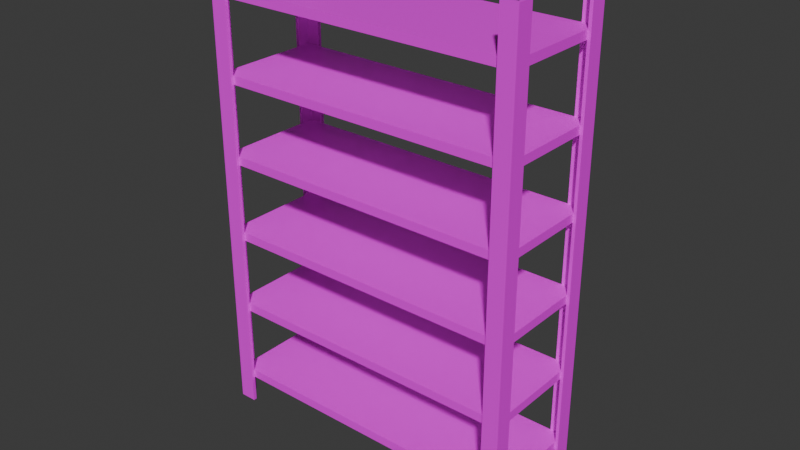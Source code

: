 # Source: CaiKe_3.blend  (saved by Blender 4.2.66; exported with 4.5.12 LTS)
import bpy
from mathutils import Matrix  # noqa: F401  (used for matrix-valued properties, if any)

bpy.ops.wm.read_factory_settings(use_empty=True)
scene = bpy.context.scene
scene.name = 'Scene'

# ---- collections
col_collection = bpy.data.collections.new('Collection'); scene.collection.children.link(col_collection)
col_collection_2 = bpy.data.collections.new('Collection 2'); scene.collection.children.link(col_collection_2)

# ---- images (referenced by path relative to the original .blend; pixels are not part of the script)
import os
ASSET_DIR = os.environ.get("B2B_ASSET_DIR", "")  # directory of the original .blend (textures are referenced by path, not embedded)
HERE = os.path.dirname(os.path.abspath(__file__))  # packed textures are extracted next to this script under _unpacked/

def load_image(name, relpath, width, height, colorspace="sRGB"):
    """Load a texture the original file referenced (path relative to the .blend, or extracted next to this script)."""
    p = next((c for c in (os.path.join(HERE, relpath), os.path.join(ASSET_DIR, relpath)) if relpath and os.path.exists(c)), "")
    if p:
        img = bpy.data.images.load(p, check_existing=True)
        img.name = name
    else:  # same state as the original file: an image datablock whose file is absent (Cycles renders it pink)
        img = bpy.data.images.new(name, width, height)
        img.source = "FILE"
        img.filepath = "//" + (relpath or name)
    img.colorspace_settings.name = colorspace
    return img
img_143086968_2856368904622192_1959732218791162458_n_png = load_image('143086968_2856368904622192_1959732218791162458_n.png', '143086968_2856368904622192_1959732218791162458_n.png', 1024, 1024, 'sRGB')

# ---- materials (node trees are filled in below, after node groups)
mat_material = bpy.data.materials.new('Material')
mat_material.alpha_threshold = 0.0
mat_material.use_transparent_shadow = False
mat_material.roughness = 0.5
mat_material.line_color = (0.0, 0.0, 0.0, 1.0)
mat_material_001 = bpy.data.materials.new('Material.001')
mat_material_001.alpha_threshold = 0.0
mat_material_001.use_transparent_shadow = False
mat_material_001.roughness = 0.5
mat_material_001.line_color = (0.0, 0.0, 0.0, 1.0)

# ---- material node trees
mat_material.use_nodes = True; mat_material.node_tree.nodes.clear()
_N = mat_material.node_tree.nodes; _L = mat_material.node_tree.links
n0 = _N.new('ShaderNodeOutputMaterial'); n0.name = 'Material Output'; n0.location = (300, 300)
n1 = _N.new('ShaderNodeBsdfPrincipled'); n1.name = 'Principled BSDF'; n1.location = (10, 300)
n1.inputs[3].default_value = 1.45
_L.new(n1.outputs[0], n0.inputs[0])
n0.is_active_output = True
mat_material_001.use_nodes = True; mat_material_001.node_tree.nodes.clear()
_N = mat_material_001.node_tree.nodes; _L = mat_material_001.node_tree.links
n0 = _N.new('ShaderNodeOutputMaterial'); n0.name = 'Material Output'; n0.location = (300, 300)
n1 = _N.new('ShaderNodeBsdfPrincipled'); n1.name = 'Principled BSDF'; n1.location = (10, 300)
n1.inputs[3].default_value = 1.45
n2 = _N.new('ShaderNodeTexImage'); n2.name = 'Image Texture'; n2.location = (-280, 278)
n2.image = img_143086968_2856368904622192_1959732218791162458_n_png
_L.new(n1.outputs[0], n0.inputs[0])
_L.new(n2.outputs[0], n1.inputs[0])
n0.is_active_output = True

# ---- world
world_world = bpy.data.worlds.new('World'); scene.world = world_world
world_world.use_nodes = True; world_world.node_tree.nodes.clear()
_N = world_world.node_tree.nodes; _L = world_world.node_tree.links
n0 = _N.new('ShaderNodeOutputWorld'); n0.name = 'World Output'; n0.location = (300, 300)
n1 = _N.new('ShaderNodeBackground'); n1.name = 'Background'; n1.location = (10, 300)
n1.inputs[0].default_value = (0.05088, 0.05088, 0.05088, 1.0)
_L.new(n1.outputs[0], n0.inputs[0])
n0.is_active_output = True
world_world.color = (0.05088, 0.05088, 0.05088)
world_world.sun_shadow_jitter_overblur = 0.0

# ---- meshes
me_cube = bpy.data.meshes.new('Cube')
me_cube.from_pydata([(0.82, -0.4108, 0.004475), (0.82, -0.4108, 0.5567), (0.9367, -0.4108, 0.004475), (0.9149, -0.386, 0.004475), (0.9367, -0.4108, 0.5567), (0.9149, -0.386, 0.5567), (0.9367, -0.294, 0.004475), (0.9367, -0.294, 0.5567), (0.82, -0.386, 0.5567), (0.82, -0.386, 0.004475), (0.9149, -0.294, 0.5567), (0.9149, -0.294, 0.004475), (0.0, -0.386, 0.1949), (0.0, -0.386, 0.2552), (0.0, 0.0, 0.1949), (0.0, 0.0, 0.2552), (0.9149, -0.386, 0.1949), (0.9149, -0.386, 0.2552), (0.9149, 0.0, 0.1949), (0.9149, 0.0, 0.2552)], [], [(0, 1, 8, 9), (10, 7, 6, 11), (6, 7, 4, 2), (2, 4, 1, 0), (11, 6, 2, 0, 9, 3), (8, 1, 4, 7, 10, 5), (11, 3, 5, 10), (5, 3, 9, 8), (18, 19, 17, 16), (16, 17, 13, 12), (14, 18, 16, 12), (19, 15, 13, 17)])
_uv = me_cube.uv_layers.new(name='UVMap')
_uv.uv.foreach_set('vector', [0.375, 0.0, 0.625, 0.0, 0.625, 0.05312, 0.375, 0.05312, 0.625, 0.4533, 0.625, 0.5, 0.375, 0.5, 0.375, 0.4533, 0.375, 0.5, 0.625, 0.5, 0.625, 0.75, 0.375, 0.75, 0.375, 0.75, 0.625, 0.75, 0.625, 1.0, 0.375, 1.0, 0.3283, 0.5, 0.375, 0.5, 0.375, 0.75, 0.125, 0.75, 0.125, 0.6969, 0.3283, 0.6969, 0.875, 0.6969, 0.875, 0.75, 0.625, 0.75, 0.625, 0.5, 0.6717, 0.5, 0.6717, 0.6969, 0.375, 0.5531, 0.375, 0.75, 0.625, 0.75, 0.625, 0.5531, 0.625, 0.75, 0.375, 0.75, 0.375, 0.9533, 0.625, 0.9533, 0.375, 0.5, 0.625, 0.5, 0.625, 0.75, 0.375, 0.75, 0.375, 0.75, 0.625, 0.75, 0.625, 1.0, 0.375, 1.0, 0.125, 0.5, 0.375, 0.5, 0.375, 0.75, 0.125, 0.75, 0.625, 0.5, 0.875, 0.5, 0.875, 0.75, 0.625, 0.75])
me_cube.materials.append(mat_material)
me_cube.use_mirror_vertex_groups = False
me_cube.update()
me_cube_002 = bpy.data.meshes.new('Cube.002')
me_cube_002.from_pydata([(1.012, -0.4108, 0.003345), (1.012, -0.4108, 0.5556), (1.129, -0.4108, 0.003345), (1.107, -0.386, 0.003345), (1.129, -0.4108, 0.5556), (1.107, -0.386, 0.5556), (1.129, -0.294, 0.003345), (1.129, -0.294, 0.5556), (1.012, -0.386, 0.5556), (1.012, -0.386, 0.003345), (1.107, -0.294, 0.5556), (1.107, -0.294, 0.003345), (-0.1697, -0.386, 0.1938), (-0.1697, -0.386, 0.2541), (1.107, -0.386, 0.1938), (1.107, -0.386, 0.2541), (1.107, 1.084e-08, 0.1938), (1.107, 1.084e-08, 0.2541), (-0.9897, -0.4108, 0.003345), (-0.9897, -0.4108, 0.5556), (-1.106, -0.4108, 0.003345), (-1.085, -0.386, 0.003345), (-1.106, -0.4108, 0.5556), (-1.085, -0.386, 0.5556), (-1.106, -0.294, 0.003345), (-1.106, -0.294, 0.5556), (-0.9897, -0.386, 0.5556), (-0.9897, -0.386, 0.003345), (-1.085, -0.294, 0.5556), (-1.085, -0.294, 0.003345), (-1.085, -0.386, 0.1938), (-1.085, -0.386, 0.2541), (-1.085, 1.084e-08, 0.1938), (-1.085, 1.084e-08, 0.2541), (1.012, 0.4108, 0.003345), (1.012, 0.4108, 0.5556), (1.129, 0.4108, 0.003345), (1.107, 0.386, 0.003345), (1.129, 0.4108, 0.5556), (1.107, 0.386, 0.5556), (1.129, 0.294, 0.003345), (1.129, 0.294, 0.5556), (1.012, 0.386, 0.5556), (1.012, 0.386, 0.003345), (1.107, 0.294, 0.5556), (1.107, 0.294, 0.003345), (-0.1697, 0.386, 0.1938), (-0.1697, 0.386, 0.2541), (1.107, 0.386, 0.1938), (1.107, 0.386, 0.2541), (-0.9897, 0.4108, 0.003345), (-0.9897, 0.4108, 0.5556), (-1.106, 0.4108, 0.003345), (-1.085, 0.386, 0.003345), (-1.106, 0.4108, 0.5556), (-1.085, 0.386, 0.5556), (-1.106, 0.294, 0.003345), (-1.106, 0.294, 0.5556), (-0.9897, 0.386, 0.5556), (-0.9897, 0.386, 0.003345), (-1.085, 0.294, 0.5556), (-1.085, 0.294, 0.003345), (-1.085, 0.386, 0.1938), (-1.085, 0.386, 0.2541), (1.012, -0.4108, 0.5556), (1.012, -0.4108, 1.108), (1.129, -0.4108, 0.5556), (1.107, -0.386, 0.5556), (1.129, -0.4108, 1.108), (1.107, -0.386, 1.108), (1.129, -0.294, 0.5556), (1.129, -0.294, 1.108), (1.012, -0.386, 1.108), (1.012, -0.386, 0.5556), (1.107, -0.294, 1.108), (1.107, -0.294, 0.5556), (-0.1697, -0.386, 0.746), (-0.1697, -0.386, 0.8064), (1.107, -0.386, 0.746), (1.107, -0.386, 0.8064), (1.107, 1.084e-08, 0.746), (1.107, 1.084e-08, 0.8064), (-0.9897, -0.4108, 0.5556), (-0.9897, -0.4108, 1.108), (-1.106, -0.4108, 0.5556), (-1.085, -0.386, 0.5556), (-1.106, -0.4108, 1.108), (-1.085, -0.386, 1.108), (-1.106, -0.294, 0.5556), (-1.106, -0.294, 1.108), (-0.9897, -0.386, 1.108), (-0.9897, -0.386, 0.5556), (-1.085, -0.294, 1.108), (-1.085, -0.294, 0.5556), (-1.085, -0.386, 0.746), (-1.085, -0.386, 0.8064), (-1.085, 1.084e-08, 0.746), (-1.085, 1.084e-08, 0.8064), (1.012, 0.4108, 0.5556), (1.012, 0.4108, 1.108), (1.129, 0.4108, 0.5556), (1.107, 0.386, 0.5556), (1.129, 0.4108, 1.108), (1.107, 0.386, 1.108), (1.129, 0.294, 0.5556), (1.129, 0.294, 1.108), (1.012, 0.386, 1.108), (1.012, 0.386, 0.5556), (1.107, 0.294, 1.108), (1.107, 0.294, 0.5556), (-0.1697, 0.386, 0.746), (-0.1697, 0.386, 0.8064), (1.107, 0.386, 0.746), (1.107, 0.386, 0.8064), (-0.9897, 0.4108, 0.5556), (-0.9897, 0.4108, 1.108), (-1.106, 0.4108, 0.5556), (-1.085, 0.386, 0.5556), (-1.106, 0.4108, 1.108), (-1.085, 0.386, 1.108), (-1.106, 0.294, 0.5556), (-1.106, 0.294, 1.108), (-0.9897, 0.386, 1.108), (-0.9897, 0.386, 0.5556), (-1.085, 0.294, 1.108), (-1.085, 0.294, 0.5556), (-1.085, 0.386, 0.746), (-1.085, 0.386, 0.8064), (1.012, -0.4108, 1.108), (1.012, -0.4108, 1.66), (1.129, -0.4108, 1.108), (1.107, -0.386, 1.108), (1.129, -0.4108, 1.66), (1.107, -0.386, 1.66), (1.129, -0.294, 1.108), (1.129, -0.294, 1.66), (1.012, -0.386, 1.66), (1.012, -0.386, 1.108), (1.107, -0.294, 1.66), (1.107, -0.294, 1.108), (-0.1697, -0.386, 1.298), (-0.1697, -0.386, 1.359), (1.107, -0.386, 1.298), (1.107, -0.386, 1.359), (1.107, 1.084e-08, 1.298), (1.107, 1.084e-08, 1.359), (-0.9897, -0.4108, 1.108), (-0.9897, -0.4108, 1.66), (-1.106, -0.4108, 1.108), (-1.085, -0.386, 1.108), (-1.106, -0.4108, 1.66), (-1.085, -0.386, 1.66), (-1.106, -0.294, 1.108), (-1.106, -0.294, 1.66), (-0.9897, -0.386, 1.66), (-0.9897, -0.386, 1.108), (-1.085, -0.294, 1.66), (-1.085, -0.294, 1.108), (-1.085, -0.386, 1.298), (-1.085, -0.386, 1.359), (-1.085, 1.084e-08, 1.298), (-1.085, 1.084e-08, 1.359), (1.012, 0.4108, 1.108), (1.012, 0.4108, 1.66), (1.129, 0.4108, 1.108), (1.107, 0.386, 1.108), (1.129, 0.4108, 1.66), (1.107, 0.386, 1.66), (1.129, 0.294, 1.108), (1.129, 0.294, 1.66), (1.012, 0.386, 1.66), (1.012, 0.386, 1.108), (1.107, 0.294, 1.66), (1.107, 0.294, 1.108), (-0.1697, 0.386, 1.298), (-0.1697, 0.386, 1.359), (1.107, 0.386, 1.298), (1.107, 0.386, 1.359), (-0.9897, 0.4108, 1.108), (-0.9897, 0.4108, 1.66), (-1.106, 0.4108, 1.108), (-1.085, 0.386, 1.108), (-1.106, 0.4108, 1.66), (-1.085, 0.386, 1.66), (-1.106, 0.294, 1.108), (-1.106, 0.294, 1.66), (-0.9897, 0.386, 1.66), (-0.9897, 0.386, 1.108), (-1.085, 0.294, 1.66), (-1.085, 0.294, 1.108), (-1.085, 0.386, 1.298), (-1.085, 0.386, 1.359), (1.012, -0.4108, 1.66), (1.012, -0.4108, 2.212), (1.129, -0.4108, 1.66), (1.107, -0.386, 1.66), (1.129, -0.4108, 2.212), (1.107, -0.386, 2.212), (1.129, -0.294, 1.66), (1.129, -0.294, 2.212), (1.012, -0.386, 2.212), (1.012, -0.386, 1.66), (1.107, -0.294, 2.212), (1.107, -0.294, 1.66), (-0.1697, -0.386, 1.851), (-0.1697, -0.386, 1.911), (1.107, -0.386, 1.851), (1.107, -0.386, 1.911), (1.107, 1.084e-08, 1.851), (1.107, 1.084e-08, 1.911), (-0.9897, -0.4108, 1.66), (-0.9897, -0.4108, 2.212), (-1.106, -0.4108, 1.66), (-1.085, -0.386, 1.66), (-1.106, -0.4108, 2.212), (-1.085, -0.386, 2.212), (-1.106, -0.294, 1.66), (-1.106, -0.294, 2.212), (-0.9897, -0.386, 2.212), (-0.9897, -0.386, 1.66), (-1.085, -0.294, 2.212), (-1.085, -0.294, 1.66), (-1.085, -0.386, 1.851), (-1.085, -0.386, 1.911), (-1.085, 1.084e-08, 1.851), (-1.085, 1.084e-08, 1.911), (1.012, 0.4108, 1.66), (1.012, 0.4108, 2.212), (1.129, 0.4108, 1.66), (1.107, 0.386, 1.66), (1.129, 0.4108, 2.212), (1.107, 0.386, 2.212), (1.129, 0.294, 1.66), (1.129, 0.294, 2.212), (1.012, 0.386, 2.212), (1.012, 0.386, 1.66), (1.107, 0.294, 2.212), (1.107, 0.294, 1.66), (-0.1697, 0.386, 1.851), (-0.1697, 0.386, 1.911), (1.107, 0.386, 1.851), (1.107, 0.386, 1.911), (-0.9897, 0.4108, 1.66), (-0.9897, 0.4108, 2.212), (-1.106, 0.4108, 1.66), (-1.085, 0.386, 1.66), (-1.106, 0.4108, 2.212), (-1.085, 0.386, 2.212), (-1.106, 0.294, 1.66), (-1.106, 0.294, 2.212), (-0.9897, 0.386, 2.212), (-0.9897, 0.386, 1.66), (-1.085, 0.294, 2.212), (-1.085, 0.294, 1.66), (-1.085, 0.386, 1.851), (-1.085, 0.386, 1.911), (1.012, -0.4108, 2.212), (1.012, -0.4108, 2.765), (1.129, -0.4108, 2.212), (1.107, -0.386, 2.212), (1.129, -0.4108, 2.765), (1.107, -0.386, 2.765), (1.129, -0.294, 2.212), (1.129, -0.294, 2.765), (1.012, -0.386, 2.765), (1.012, -0.386, 2.212), (1.107, -0.294, 2.765), (1.107, -0.294, 2.212), (-0.1697, -0.386, 2.403), (-0.1697, -0.386, 2.463), (1.107, -0.386, 2.403), (1.107, -0.386, 2.463), (1.107, 1.084e-08, 2.403), (1.107, 1.084e-08, 2.463), (-0.9897, -0.4108, 2.212), (-0.9897, -0.4108, 2.765), (-1.106, -0.4108, 2.212), (-1.085, -0.386, 2.212), (-1.106, -0.4108, 2.765), (-1.085, -0.386, 2.765), (-1.106, -0.294, 2.212), (-1.106, -0.294, 2.765), (-0.9897, -0.386, 2.765), (-0.9897, -0.386, 2.212), (-1.085, -0.294, 2.765), (-1.085, -0.294, 2.212), (-1.085, -0.386, 2.403), (-1.085, -0.386, 2.463), (-1.085, 1.084e-08, 2.403), (-1.085, 1.084e-08, 2.463), (1.012, 0.4108, 2.212), (1.012, 0.4108, 2.765), (1.129, 0.4108, 2.212), (1.107, 0.386, 2.212), (1.129, 0.4108, 2.765), (1.107, 0.386, 2.765), (1.129, 0.294, 2.212), (1.129, 0.294, 2.765), (1.012, 0.386, 2.765), (1.012, 0.386, 2.212), (1.107, 0.294, 2.765), (1.107, 0.294, 2.212), (-0.1697, 0.386, 2.403), (-0.1697, 0.386, 2.463), (1.107, 0.386, 2.403), (1.107, 0.386, 2.463), (-0.9897, 0.4108, 2.212), (-0.9897, 0.4108, 2.765), (-1.106, 0.4108, 2.212), (-1.085, 0.386, 2.212), (-1.106, 0.4108, 2.765), (-1.085, 0.386, 2.765), (-1.106, 0.294, 2.212), (-1.106, 0.294, 2.765), (-0.9897, 0.386, 2.765), (-0.9897, 0.386, 2.212), (-1.085, 0.294, 2.765), (-1.085, 0.294, 2.212), (-1.085, 0.386, 2.403), (-1.085, 0.386, 2.463), (1.012, -0.4108, 2.765), (1.012, -0.4108, 3.317), (1.129, -0.4108, 2.765), (1.107, -0.386, 2.765), (1.129, -0.4108, 3.317), (1.107, -0.386, 3.317), (1.129, -0.294, 2.765), (1.129, -0.294, 3.317), (1.012, -0.386, 3.317), (1.012, -0.386, 2.765), (1.107, -0.294, 3.317), (1.107, -0.294, 2.765), (-0.1697, -0.386, 2.955), (-0.1697, -0.386, 3.015), (1.107, -0.386, 2.955), (1.107, -0.386, 3.015), (1.107, 1.084e-08, 2.955), (1.107, 1.084e-08, 3.015), (-0.9897, -0.4108, 2.765), (-0.9897, -0.4108, 3.317), (-1.106, -0.4108, 2.765), (-1.085, -0.386, 2.765), (-1.106, -0.4108, 3.317), (-1.085, -0.386, 3.317), (-1.106, -0.294, 2.765), (-1.106, -0.294, 3.317), (-0.9897, -0.386, 3.317), (-0.9897, -0.386, 2.765), (-1.085, -0.294, 3.317), (-1.085, -0.294, 2.765), (-1.085, -0.386, 2.955), (-1.085, -0.386, 3.015), (-1.085, 1.084e-08, 2.955), (-1.085, 1.084e-08, 3.015), (1.012, 0.4108, 2.765), (1.012, 0.4108, 3.317), (1.129, 0.4108, 2.765), (1.107, 0.386, 2.765), (1.129, 0.4108, 3.317), (1.107, 0.386, 3.317), (1.129, 0.294, 2.765), (1.129, 0.294, 3.317), (1.012, 0.386, 3.317), (1.012, 0.386, 2.765), (1.107, 0.294, 3.317), (1.107, 0.294, 2.765), (-0.1697, 0.386, 2.955), (-0.1697, 0.386, 3.015), (1.107, 0.386, 2.955), (1.107, 0.386, 3.015), (-0.9897, 0.4108, 2.765), (-0.9897, 0.4108, 3.317), (-1.106, 0.4108, 2.765), (-1.085, 0.386, 2.765), (-1.106, 0.4108, 3.317), (-1.085, 0.386, 3.317), (-1.106, 0.294, 2.765), (-1.106, 0.294, 3.317), (-0.9897, 0.386, 3.317), (-0.9897, 0.386, 2.765), (-1.085, 0.294, 3.317), (-1.085, 0.294, 2.765), (-1.085, 0.386, 2.955), (-1.085, 0.386, 3.015)], [], [(0, 1, 8, 9), (10, 7, 6, 11), (6, 7, 4, 2), (2, 4, 1, 0), (11, 6, 2, 0, 9, 3), (8, 1, 4, 7, 10, 5), (11, 3, 5, 10), (5, 3, 9, 8), (16, 17, 15, 14), (14, 15, 13, 12), (18, 27, 26, 19), (28, 29, 24, 25), (24, 20, 22, 25), (20, 18, 19, 22), (29, 21, 27, 18, 20, 24), (26, 23, 28, 25, 22, 19), (29, 28, 23, 21), (23, 26, 27, 21), (32, 30, 31, 33), (30, 12, 13, 31), (34, 43, 42, 35), (44, 45, 40, 41), (40, 36, 38, 41), (36, 34, 35, 38), (45, 37, 43, 34, 36, 40), (42, 39, 44, 41, 38, 35), (45, 44, 39, 37), (39, 42, 43, 37), (16, 48, 49, 17), (48, 46, 47, 49), (12, 30, 32, 62, 46, 48, 16, 14), (50, 51, 58, 59), (60, 57, 56, 61), (56, 57, 54, 52), (52, 54, 51, 50), (61, 56, 52, 50, 59, 53), (58, 51, 54, 57, 60, 55), (61, 53, 55, 60), (55, 53, 59, 58), (32, 33, 63, 62), (62, 63, 47, 46), (33, 31, 13, 15, 17, 49, 47, 63), (64, 65, 72, 73), (74, 71, 70, 75), (70, 71, 68, 66), (66, 68, 65, 64), (75, 70, 66, 64, 73, 67), (72, 65, 68, 71, 74, 69), (75, 67, 69, 74), (69, 67, 73, 72), (80, 81, 79, 78), (78, 79, 77, 76), (82, 91, 90, 83), (92, 93, 88, 89), (88, 84, 86, 89), (84, 82, 83, 86), (93, 85, 91, 82, 84, 88), (90, 87, 92, 89, 86, 83), (93, 92, 87, 85), (87, 90, 91, 85), (96, 94, 95, 97), (94, 76, 77, 95), (98, 107, 106, 99), (108, 109, 104, 105), (104, 100, 102, 105), (100, 98, 99, 102), (109, 101, 107, 98, 100, 104), (106, 103, 108, 105, 102, 99), (109, 108, 103, 101), (103, 106, 107, 101), (80, 112, 113, 81), (112, 110, 111, 113), (76, 94, 96, 126, 110, 112, 80, 78), (114, 115, 122, 123), (124, 121, 120, 125), (120, 121, 118, 116), (116, 118, 115, 114), (125, 120, 116, 114, 123, 117), (122, 115, 118, 121, 124, 119), (125, 117, 119, 124), (119, 117, 123, 122), (96, 97, 127, 126), (126, 127, 111, 110), (97, 95, 77, 79, 81, 113, 111, 127), (128, 129, 136, 137), (138, 135, 134, 139), (134, 135, 132, 130), (130, 132, 129, 128), (139, 134, 130, 128, 137, 131), (136, 129, 132, 135, 138, 133), (139, 131, 133, 138), (133, 131, 137, 136), (144, 145, 143, 142), (142, 143, 141, 140), (146, 155, 154, 147), (156, 157, 152, 153), (152, 148, 150, 153), (148, 146, 147, 150), (157, 149, 155, 146, 148, 152), (154, 151, 156, 153, 150, 147), (157, 156, 151, 149), (151, 154, 155, 149), (160, 158, 159, 161), (158, 140, 141, 159), (162, 171, 170, 163), (172, 173, 168, 169), (168, 164, 166, 169), (164, 162, 163, 166), (173, 165, 171, 162, 164, 168), (170, 167, 172, 169, 166, 163), (173, 172, 167, 165), (167, 170, 171, 165), (144, 176, 177, 145), (176, 174, 175, 177), (140, 158, 160, 190, 174, 176, 144, 142), (178, 179, 186, 187), (188, 185, 184, 189), (184, 185, 182, 180), (180, 182, 179, 178), (189, 184, 180, 178, 187, 181), (186, 179, 182, 185, 188, 183), (189, 181, 183, 188), (183, 181, 187, 186), (160, 161, 191, 190), (190, 191, 175, 174), (161, 159, 141, 143, 145, 177, 175, 191), (192, 193, 200, 201), (202, 199, 198, 203), (198, 199, 196, 194), (194, 196, 193, 192), (203, 198, 194, 192, 201, 195), (200, 193, 196, 199, 202, 197), (203, 195, 197, 202), (197, 195, 201, 200), (208, 209, 207, 206), (206, 207, 205, 204), (210, 219, 218, 211), (220, 221, 216, 217), (216, 212, 214, 217), (212, 210, 211, 214), (221, 213, 219, 210, 212, 216), (218, 215, 220, 217, 214, 211), (221, 220, 215, 213), (215, 218, 219, 213), (224, 222, 223, 225), (222, 204, 205, 223), (226, 235, 234, 227), (236, 237, 232, 233), (232, 228, 230, 233), (228, 226, 227, 230), (237, 229, 235, 226, 228, 232), (234, 231, 236, 233, 230, 227), (237, 236, 231, 229), (231, 234, 235, 229), (208, 240, 241, 209), (240, 238, 239, 241), (204, 222, 224, 254, 238, 240, 208, 206), (242, 243, 250, 251), (252, 249, 248, 253), (248, 249, 246, 244), (244, 246, 243, 242), (253, 248, 244, 242, 251, 245), (250, 243, 246, 249, 252, 247), (253, 245, 247, 252), (247, 245, 251, 250), (224, 225, 255, 254), (254, 255, 239, 238), (225, 223, 205, 207, 209, 241, 239, 255), (256, 257, 264, 265), (266, 263, 262, 267), (262, 263, 260, 258), (258, 260, 257, 256), (267, 262, 258, 256, 265, 259), (264, 257, 260, 263, 266, 261), (267, 259, 261, 266), (261, 259, 265, 264), (272, 273, 271, 270), (270, 271, 269, 268), (274, 283, 282, 275), (284, 285, 280, 281), (280, 276, 278, 281), (276, 274, 275, 278), (285, 277, 283, 274, 276, 280), (282, 279, 284, 281, 278, 275), (285, 284, 279, 277), (279, 282, 283, 277), (288, 286, 287, 289), (286, 268, 269, 287), (290, 299, 298, 291), (300, 301, 296, 297), (296, 292, 294, 297), (292, 290, 291, 294), (301, 293, 299, 290, 292, 296), (298, 295, 300, 297, 294, 291), (301, 300, 295, 293), (295, 298, 299, 293), (272, 304, 305, 273), (304, 302, 303, 305), (268, 286, 288, 318, 302, 304, 272, 270), (306, 307, 314, 315), (316, 313, 312, 317), (312, 313, 310, 308), (308, 310, 307, 306), (317, 312, 308, 306, 315, 309), (314, 307, 310, 313, 316, 311), (317, 309, 311, 316), (311, 309, 315, 314), (288, 289, 319, 318), (318, 319, 303, 302), (289, 287, 269, 271, 273, 305, 303, 319), (320, 321, 328, 329), (330, 327, 326, 331), (326, 327, 324, 322), (322, 324, 321, 320), (331, 326, 322, 320, 329, 323), (328, 321, 324, 327, 330, 325), (331, 323, 325, 330), (325, 323, 329, 328), (336, 337, 335, 334), (334, 335, 333, 332), (338, 347, 346, 339), (348, 349, 344, 345), (344, 340, 342, 345), (340, 338, 339, 342), (349, 341, 347, 338, 340, 344), (346, 343, 348, 345, 342, 339), (349, 348, 343, 341), (343, 346, 347, 341), (352, 350, 351, 353), (350, 332, 333, 351), (354, 363, 362, 355), (364, 365, 360, 361), (360, 356, 358, 361), (356, 354, 355, 358), (365, 357, 363, 354, 356, 360), (362, 359, 364, 361, 358, 355), (365, 364, 359, 357), (359, 362, 363, 357), (336, 368, 369, 337), (368, 366, 367, 369), (332, 350, 352, 382, 366, 368, 336, 334), (370, 371, 378, 379), (380, 377, 376, 381), (376, 377, 374, 372), (372, 374, 371, 370), (381, 376, 372, 370, 379, 373), (378, 371, 374, 377, 380, 375), (381, 373, 375, 380), (375, 373, 379, 378), (352, 353, 383, 382), (382, 383, 367, 366), (353, 351, 333, 335, 337, 369, 367, 383)])
_uv = me_cube_002.uv_layers.new(name='UVMap')
_uv.uv.foreach_set('vector', [0.2029, 0.7726, 0.2029, 0.7819, 0.2029, 0.7819, 0.2029, 0.7726, 0.2045, 0.7819, 0.2049, 0.7819, 0.2049, 0.7726, 0.2045, 0.7726, 0.2049, 0.7726, 0.2049, 0.7819, 0.2049, 0.7819, 0.2049, 0.7726, 0.2049, 0.7726, 0.2049, 0.7819, 0.2029, 0.7819, 0.2029, 0.7726, 0.2045, 0.7726, 0.2049, 0.7726, 0.2049, 0.7726, 0.2029, 0.7726, 0.2029, 0.7726, 0.2045, 0.7726, 0.2029, 0.7819, 0.2029, 0.7819, 0.2049, 0.7819, 0.2049, 0.7819, 0.2045, 0.7819, 0.2045, 0.7819, 0.2045, 0.7726, 0.2045, 0.7726, 0.2045, 0.7819, 0.2045, 0.7819, 0.2045, 0.7819, 0.2045, 0.7726, 0.2029, 0.7726, 0.2029, 0.7819, 0.2045, 0.7758, 0.2045, 0.7768, 0.2045, 0.7768, 0.2045, 0.7758, 0.2045, 0.7758, 0.2045, 0.7768, 0.1892, 0.7768, 0.1892, 0.7758, 0.1754, 0.7726, 0.1754, 0.7726, 0.1754, 0.7819, 0.1754, 0.7819, 0.1738, 0.7819, 0.1738, 0.7726, 0.1735, 0.7726, 0.1735, 0.7819, 0.1735, 0.7726, 0.1735, 0.7726, 0.1735, 0.7819, 0.1735, 0.7819, 0.1735, 0.7726, 0.1754, 0.7726, 0.1754, 0.7819, 0.1735, 0.7819, 0.1738, 0.7726, 0.1738, 0.7726, 0.1754, 0.7726, 0.1754, 0.7726, 0.1735, 0.7726, 0.1735, 0.7726, 0.1754, 0.7819, 0.1738, 0.7819, 0.1738, 0.7819, 0.1735, 0.7819, 0.1735, 0.7819, 0.1754, 0.7819, 0.1738, 0.7726, 0.1738, 0.7819, 0.1738, 0.7819, 0.1738, 0.7726, 0.1738, 0.7819, 0.1754, 0.7819, 0.1754, 0.7726, 0.1738, 0.7726, 0.1738, 0.7758, 0.1738, 0.7758, 0.1738, 0.7768, 0.1738, 0.7768, 0.1738, 0.7758, 0.1892, 0.7758, 0.1892, 0.7768, 0.1738, 0.7768, 0.2029, 0.7726, 0.2029, 0.7726, 0.2029, 0.7819, 0.2029, 0.7819, 0.2045, 0.7819, 0.2045, 0.7726, 0.2049, 0.7726, 0.2049, 0.7819, 0.2049, 0.7726, 0.2049, 0.7726, 0.2049, 0.7819, 0.2049, 0.7819, 0.2049, 0.7726, 0.2029, 0.7726, 0.2029, 0.7819, 0.2049, 0.7819, 0.2045, 0.7726, 0.2045, 0.7726, 0.2029, 0.7726, 0.2029, 0.7726, 0.2049, 0.7726, 0.2049, 0.7726, 0.2029, 0.7819, 0.2045, 0.7819, 0.2045, 0.7819, 0.2049, 0.7819, 0.2049, 0.7819, 0.2029, 0.7819, 0.2045, 0.7726, 0.2045, 0.7819, 0.2045, 0.7819, 0.2045, 0.7726, 0.2045, 0.7819, 0.2029, 0.7819, 0.2029, 0.7726, 0.2045, 0.7726, 0.2045, 0.7758, 0.2045, 0.7758, 0.2045, 0.7768, 0.2045, 0.7768, 0.2045, 0.7758, 0.1892, 0.7758, 0.1892, 0.7768, 0.2045, 0.7768, 0.1892, 0.7758, 0.1738, 0.7758, 0.1738, 0.7758, 0.1738, 0.7758, 0.1892, 0.7758, 0.2045, 0.7758, 0.2045, 0.7758, 0.2045, 0.7758, 0.1754, 0.7726, 0.1754, 0.7819, 0.1754, 0.7819, 0.1754, 0.7726, 0.1738, 0.7819, 0.1735, 0.7819, 0.1735, 0.7726, 0.1738, 0.7726, 0.1735, 0.7726, 0.1735, 0.7819, 0.1735, 0.7819, 0.1735, 0.7726, 0.1735, 0.7726, 0.1735, 0.7819, 0.1754, 0.7819, 0.1754, 0.7726, 0.1738, 0.7726, 0.1735, 0.7726, 0.1735, 0.7726, 0.1754, 0.7726, 0.1754, 0.7726, 0.1738, 0.7726, 0.1754, 0.7819, 0.1754, 0.7819, 0.1735, 0.7819, 0.1735, 0.7819, 0.1738, 0.7819, 0.1738, 0.7819, 0.1738, 0.7726, 0.1738, 0.7726, 0.1738, 0.7819, 0.1738, 0.7819, 0.1738, 0.7819, 0.1738, 0.7726, 0.1754, 0.7726, 0.1754, 0.7819, 0.1738, 0.7758, 0.1738, 0.7768, 0.1738, 0.7768, 0.1738, 0.7758, 0.1738, 0.7758, 0.1738, 0.7768, 0.1892, 0.7768, 0.1892, 0.7758, 0.2155, 0.7962, 0.2155, 0.8152, 0.1882, 0.8152, 0.1609, 0.8152, 0.1609, 0.7962, 0.1609, 0.7772, 0.1882, 0.7772, 0.2155, 0.7772, 0.2029, 0.7819, 0.2029, 0.7911, 0.2029, 0.7911, 0.2029, 0.7819, 0.2045, 0.7911, 0.2049, 0.7911, 0.2049, 0.7819, 0.2045, 0.7819, 0.2049, 0.7819, 0.2049, 0.7911, 0.2049, 0.7911, 0.2049, 0.7819, 0.2049, 0.7819, 0.2049, 0.7911, 0.2029, 0.7911, 0.2029, 0.7819, 0.2045, 0.7819, 0.2049, 0.7819, 0.2049, 0.7819, 0.2029, 0.7819, 0.2029, 0.7819, 0.2045, 0.7819, 0.2029, 0.7911, 0.2029, 0.7911, 0.2049, 0.7911, 0.2049, 0.7911, 0.2045, 0.7911, 0.2045, 0.7911, 0.2045, 0.7819, 0.2045, 0.7819, 0.2045, 0.7911, 0.2045, 0.7911, 0.2045, 0.7911, 0.2045, 0.7819, 0.2029, 0.7819, 0.2029, 0.7911, 0.2045, 0.7851, 0.2045, 0.7861, 0.2045, 0.7861, 0.2045, 0.7851, 0.2045, 0.7851, 0.2045, 0.7861, 0.1892, 0.7861, 0.1892, 0.7851, 0.1754, 0.7819, 0.1754, 0.7819, 0.1754, 0.7911, 0.1754, 0.7911, 0.1738, 0.7911, 0.1738, 0.7819, 0.1735, 0.7819, 0.1735, 0.7911, 0.1735, 0.7819, 0.1735, 0.7819, 0.1735, 0.7911, 0.1735, 0.7911, 0.1735, 0.7819, 0.1754, 0.7819, 0.1754, 0.7911, 0.1735, 0.7911, 0.1738, 0.7819, 0.1738, 0.7819, 0.1754, 0.7819, 0.1754, 0.7819, 0.1735, 0.7819, 0.1735, 0.7819, 0.1754, 0.7911, 0.1738, 0.7911, 0.1738, 0.7911, 0.1735, 0.7911, 0.1735, 0.7911, 0.1754, 0.7911, 0.1738, 0.7819, 0.1738, 0.7911, 0.1738, 0.7911, 0.1738, 0.7819, 0.1738, 0.7911, 0.1754, 0.7911, 0.1754, 0.7819, 0.1738, 0.7819, 0.1738, 0.7851, 0.1738, 0.7851, 0.1738, 0.7861, 0.1738, 0.7861, 0.1738, 0.7851, 0.1892, 0.7851, 0.1892, 0.7861, 0.1738, 0.7861, 0.2029, 0.7819, 0.2029, 0.7819, 0.2029, 0.7911, 0.2029, 0.7911, 0.2045, 0.7911, 0.2045, 0.7819, 0.2049, 0.7819, 0.2049, 0.7911, 0.2049, 0.7819, 0.2049, 0.7819, 0.2049, 0.7911, 0.2049, 0.7911, 0.2049, 0.7819, 0.2029, 0.7819, 0.2029, 0.7911, 0.2049, 0.7911, 0.2045, 0.7819, 0.2045, 0.7819, 0.2029, 0.7819, 0.2029, 0.7819, 0.2049, 0.7819, 0.2049, 0.7819, 0.2029, 0.7911, 0.2045, 0.7911, 0.2045, 0.7911, 0.2049, 0.7911, 0.2049, 0.7911, 0.2029, 0.7911, 0.2045, 0.7819, 0.2045, 0.7911, 0.2045, 0.7911, 0.2045, 0.7819, 0.2045, 0.7911, 0.2029, 0.7911, 0.2029, 0.7819, 0.2045, 0.7819, 0.2045, 0.7851, 0.2045, 0.7851, 0.2045, 0.7861, 0.2045, 0.7861, 0.2045, 0.7851, 0.1892, 0.7851, 0.1892, 0.7861, 0.2045, 0.7861, 0.1892, 0.7851, 0.1738, 0.7851, 0.1738, 0.7851, 0.1738, 0.7851, 0.1892, 0.7851, 0.2045, 0.7851, 0.2045, 0.7851, 0.2045, 0.7851, 0.1754, 0.7819, 0.1754, 0.7911, 0.1754, 0.7911, 0.1754, 0.7819, 0.1738, 0.7911, 0.1735, 0.7911, 0.1735, 0.7819, 0.1738, 0.7819, 0.1735, 0.7819, 0.1735, 0.7911, 0.1735, 0.7911, 0.1735, 0.7819, 0.1735, 0.7819, 0.1735, 0.7911, 0.1754, 0.7911, 0.1754, 0.7819, 0.1738, 0.7819, 0.1735, 0.7819, 0.1735, 0.7819, 0.1754, 0.7819, 0.1754, 0.7819, 0.1738, 0.7819, 0.1754, 0.7911, 0.1754, 0.7911, 0.1735, 0.7911, 0.1735, 0.7911, 0.1738, 0.7911, 0.1738, 0.7911, 0.1738, 0.7819, 0.1738, 0.7819, 0.1738, 0.7911, 0.1738, 0.7911, 0.1738, 0.7911, 0.1738, 0.7819, 0.1754, 0.7819, 0.1754, 0.7911, 0.1738, 0.7851, 0.1738, 0.7861, 0.1738, 0.7861, 0.1738, 0.7851, 0.1738, 0.7851, 0.1738, 0.7861, 0.1892, 0.7861, 0.1892, 0.7851, 0.2155, 0.7962, 0.2155, 0.8152, 0.1882, 0.8152, 0.1609, 0.8152, 0.1609, 0.7962, 0.1609, 0.7772, 0.1882, 0.7772, 0.2155, 0.7772, 0.2029, 0.7911, 0.2029, 0.8004, 0.2029, 0.8004, 0.2029, 0.7911, 0.2045, 0.8004, 0.2049, 0.8004, 0.2049, 0.7911, 0.2045, 0.7911, 0.2049, 0.7911, 0.2049, 0.8004, 0.2049, 0.8004, 0.2049, 0.7911, 0.2049, 0.7911, 0.2049, 0.8004, 0.2029, 0.8004, 0.2029, 0.7911, 0.2045, 0.7911, 0.2049, 0.7911, 0.2049, 0.7911, 0.2029, 0.7911, 0.2029, 0.7911, 0.2045, 0.7911, 0.2029, 0.8004, 0.2029, 0.8004, 0.2049, 0.8004, 0.2049, 0.8004, 0.2045, 0.8004, 0.2045, 0.8004, 0.2045, 0.7911, 0.2045, 0.7911, 0.2045, 0.8004, 0.2045, 0.8004, 0.2045, 0.8004, 0.2045, 0.7911, 0.2029, 0.7911, 0.2029, 0.8004, 0.2045, 0.7943, 0.2045, 0.7953, 0.2045, 0.7953, 0.2045, 0.7943, 0.2045, 0.7943, 0.2045, 0.7953, 0.1892, 0.7953, 0.1892, 0.7943, 0.1754, 0.7911, 0.1754, 0.7911, 0.1754, 0.8004, 0.1754, 0.8004, 0.1738, 0.8004, 0.1738, 0.7911, 0.1735, 0.7911, 0.1735, 0.8004, 0.1735, 0.7911, 0.1735, 0.7911, 0.1735, 0.8004, 0.1735, 0.8004, 0.1735, 0.7911, 0.1754, 0.7911, 0.1754, 0.8004, 0.1735, 0.8004, 0.1738, 0.7911, 0.1738, 0.7911, 0.1754, 0.7911, 0.1754, 0.7911, 0.1735, 0.7911, 0.1735, 0.7911, 0.1754, 0.8004, 0.1738, 0.8004, 0.1738, 0.8004, 0.1735, 0.8004, 0.1735, 0.8004, 0.1754, 0.8004, 0.1738, 0.7911, 0.1738, 0.8004, 0.1738, 0.8004, 0.1738, 0.7911, 0.1738, 0.8004, 0.1754, 0.8004, 0.1754, 0.7911, 0.1738, 0.7911, 0.1738, 0.7943, 0.1738, 0.7943, 0.1738, 0.7953, 0.1738, 0.7953, 0.1738, 0.7943, 0.1892, 0.7943, 0.1892, 0.7953, 0.1738, 0.7953, 0.2029, 0.7911, 0.2029, 0.7911, 0.2029, 0.8004, 0.2029, 0.8004, 0.2045, 0.8004, 0.2045, 0.7911, 0.2049, 0.7911, 0.2049, 0.8004, 0.2049, 0.7911, 0.2049, 0.7911, 0.2049, 0.8004, 0.2049, 0.8004, 0.2049, 0.7911, 0.2029, 0.7911, 0.2029, 0.8004, 0.2049, 0.8004, 0.2045, 0.7911, 0.2045, 0.7911, 0.2029, 0.7911, 0.2029, 0.7911, 0.2049, 0.7911, 0.2049, 0.7911, 0.2029, 0.8004, 0.2045, 0.8004, 0.2045, 0.8004, 0.2049, 0.8004, 0.2049, 0.8004, 0.2029, 0.8004, 0.2045, 0.7911, 0.2045, 0.8004, 0.2045, 0.8004, 0.2045, 0.7911, 0.2045, 0.8004, 0.2029, 0.8004, 0.2029, 0.7911, 0.2045, 0.7911, 0.2045, 0.7943, 0.2045, 0.7943, 0.2045, 0.7953, 0.2045, 0.7953, 0.2045, 0.7943, 0.1892, 0.7943, 0.1892, 0.7953, 0.2045, 0.7953, 0.1892, 0.7943, 0.1738, 0.7943, 0.1738, 0.7943, 0.1738, 0.7943, 0.1892, 0.7943, 0.2045, 0.7943, 0.2045, 0.7943, 0.2045, 0.7943, 0.1754, 0.7911, 0.1754, 0.8004, 0.1754, 0.8004, 0.1754, 0.7911, 0.1738, 0.8004, 0.1735, 0.8004, 0.1735, 0.7911, 0.1738, 0.7911, 0.1735, 0.7911, 0.1735, 0.8004, 0.1735, 0.8004, 0.1735, 0.7911, 0.1735, 0.7911, 0.1735, 0.8004, 0.1754, 0.8004, 0.1754, 0.7911, 0.1738, 0.7911, 0.1735, 0.7911, 0.1735, 0.7911, 0.1754, 0.7911, 0.1754, 0.7911, 0.1738, 0.7911, 0.1754, 0.8004, 0.1754, 0.8004, 0.1735, 0.8004, 0.1735, 0.8004, 0.1738, 0.8004, 0.1738, 0.8004, 0.1738, 0.7911, 0.1738, 0.7911, 0.1738, 0.8004, 0.1738, 0.8004, 0.1738, 0.8004, 0.1738, 0.7911, 0.1754, 0.7911, 0.1754, 0.8004, 0.1738, 0.7943, 0.1738, 0.7953, 0.1738, 0.7953, 0.1738, 0.7943, 0.1738, 0.7943, 0.1738, 0.7953, 0.1892, 0.7953, 0.1892, 0.7943, 0.2155, 0.7962, 0.2155, 0.8152, 0.1882, 0.8152, 0.1609, 0.8152, 0.1609, 0.7962, 0.1609, 0.7772, 0.1882, 0.7772, 0.2155, 0.7772, 0.2029, 0.8004, 0.2029, 0.8096, 0.2029, 0.8096, 0.2029, 0.8004, 0.2045, 0.8096, 0.2049, 0.8096, 0.2049, 0.8004, 0.2045, 0.8004, 0.2049, 0.8004, 0.2049, 0.8096, 0.2049, 0.8096, 0.2049, 0.8004, 0.2049, 0.8004, 0.2049, 0.8096, 0.2029, 0.8096, 0.2029, 0.8004, 0.2045, 0.8004, 0.2049, 0.8004, 0.2049, 0.8004, 0.2029, 0.8004, 0.2029, 0.8004, 0.2045, 0.8004, 0.2029, 0.8096, 0.2029, 0.8096, 0.2049, 0.8096, 0.2049, 0.8096, 0.2045, 0.8096, 0.2045, 0.8096, 0.2045, 0.8004, 0.2045, 0.8004, 0.2045, 0.8096, 0.2045, 0.8096, 0.2045, 0.8096, 0.2045, 0.8004, 0.2029, 0.8004, 0.2029, 0.8096, 0.2045, 0.8036, 0.2045, 0.8046, 0.2045, 0.8046, 0.2045, 0.8036, 0.2045, 0.8036, 0.2045, 0.8046, 0.1892, 0.8046, 0.1892, 0.8036, 0.1754, 0.8004, 0.1754, 0.8004, 0.1754, 0.8096, 0.1754, 0.8096, 0.1738, 0.8096, 0.1738, 0.8004, 0.1735, 0.8004, 0.1735, 0.8096, 0.1735, 0.8004, 0.1735, 0.8004, 0.1735, 0.8096, 0.1735, 0.8096, 0.1735, 0.8004, 0.1754, 0.8004, 0.1754, 0.8096, 0.1735, 0.8096, 0.1738, 0.8004, 0.1738, 0.8004, 0.1754, 0.8004, 0.1754, 0.8004, 0.1735, 0.8004, 0.1735, 0.8004, 0.1754, 0.8096, 0.1738, 0.8096, 0.1738, 0.8096, 0.1735, 0.8096, 0.1735, 0.8096, 0.1754, 0.8096, 0.1738, 0.8004, 0.1738, 0.8096, 0.1738, 0.8096, 0.1738, 0.8004, 0.1738, 0.8096, 0.1754, 0.8096, 0.1754, 0.8004, 0.1738, 0.8004, 0.1738, 0.8036, 0.1738, 0.8036, 0.1738, 0.8046, 0.1738, 0.8046, 0.1738, 0.8036, 0.1892, 0.8036, 0.1892, 0.8046, 0.1738, 0.8046, 0.2029, 0.8004, 0.2029, 0.8004, 0.2029, 0.8096, 0.2029, 0.8096, 0.2045, 0.8096, 0.2045, 0.8004, 0.2049, 0.8004, 0.2049, 0.8096, 0.2049, 0.8004, 0.2049, 0.8004, 0.2049, 0.8096, 0.2049, 0.8096, 0.2049, 0.8004, 0.2029, 0.8004, 0.2029, 0.8096, 0.2049, 0.8096, 0.2045, 0.8004, 0.2045, 0.8004, 0.2029, 0.8004, 0.2029, 0.8004, 0.2049, 0.8004, 0.2049, 0.8004, 0.2029, 0.8096, 0.2045, 0.8096, 0.2045, 0.8096, 0.2049, 0.8096, 0.2049, 0.8096, 0.2029, 0.8096, 0.2045, 0.8004, 0.2045, 0.8096, 0.2045, 0.8096, 0.2045, 0.8004, 0.2045, 0.8096, 0.2029, 0.8096, 0.2029, 0.8004, 0.2045, 0.8004, 0.2045, 0.8036, 0.2045, 0.8036, 0.2045, 0.8046, 0.2045, 0.8046, 0.2045, 0.8036, 0.1892, 0.8036, 0.1892, 0.8046, 0.2045, 0.8046, 0.1892, 0.8036, 0.1738, 0.8036, 0.1738, 0.8036, 0.1738, 0.8036, 0.1892, 0.8036, 0.2045, 0.8036, 0.2045, 0.8036, 0.2045, 0.8036, 0.1754, 0.8004, 0.1754, 0.8096, 0.1754, 0.8096, 0.1754, 0.8004, 0.1738, 0.8096, 0.1735, 0.8096, 0.1735, 0.8004, 0.1738, 0.8004, 0.1735, 0.8004, 0.1735, 0.8096, 0.1735, 0.8096, 0.1735, 0.8004, 0.1735, 0.8004, 0.1735, 0.8096, 0.1754, 0.8096, 0.1754, 0.8004, 0.1738, 0.8004, 0.1735, 0.8004, 0.1735, 0.8004, 0.1754, 0.8004, 0.1754, 0.8004, 0.1738, 0.8004, 0.1754, 0.8096, 0.1754, 0.8096, 0.1735, 0.8096, 0.1735, 0.8096, 0.1738, 0.8096, 0.1738, 0.8096, 0.1738, 0.8004, 0.1738, 0.8004, 0.1738, 0.8096, 0.1738, 0.8096, 0.1738, 0.8096, 0.1738, 0.8004, 0.1754, 0.8004, 0.1754, 0.8096, 0.1738, 0.8036, 0.1738, 0.8046, 0.1738, 0.8046, 0.1738, 0.8036, 0.1738, 0.8036, 0.1738, 0.8046, 0.1892, 0.8046, 0.1892, 0.8036, 0.2155, 0.7962, 0.2155, 0.8152, 0.1882, 0.8152, 0.1609, 0.8152, 0.1609, 0.7962, 0.1609, 0.7772, 0.1882, 0.7772, 0.2155, 0.7772, 0.2029, 0.8096, 0.2029, 0.8189, 0.2029, 0.8189, 0.2029, 0.8096, 0.2045, 0.8189, 0.2049, 0.8189, 0.2049, 0.8096, 0.2045, 0.8096, 0.2049, 0.8096, 0.2049, 0.8189, 0.2049, 0.8189, 0.2049, 0.8096, 0.2049, 0.8096, 0.2049, 0.8189, 0.2029, 0.8189, 0.2029, 0.8096, 0.2045, 0.8096, 0.2049, 0.8096, 0.2049, 0.8096, 0.2029, 0.8096, 0.2029, 0.8096, 0.2045, 0.8096, 0.2029, 0.8189, 0.2029, 0.8189, 0.2049, 0.8189, 0.2049, 0.8189, 0.2045, 0.8189, 0.2045, 0.8189, 0.2045, 0.8096, 0.2045, 0.8096, 0.2045, 0.8189, 0.2045, 0.8189, 0.2045, 0.8189, 0.2045, 0.8096, 0.2029, 0.8096, 0.2029, 0.8189, 0.2045, 0.8128, 0.2045, 0.8138, 0.2045, 0.8138, 0.2045, 0.8128, 0.2045, 0.8128, 0.2045, 0.8138, 0.1892, 0.8138, 0.1892, 0.8128, 0.1754, 0.8096, 0.1754, 0.8096, 0.1754, 0.8189, 0.1754, 0.8189, 0.1738, 0.8189, 0.1738, 0.8096, 0.1735, 0.8096, 0.1735, 0.8189, 0.1735, 0.8096, 0.1735, 0.8096, 0.1735, 0.8189, 0.1735, 0.8189, 0.1735, 0.8096, 0.1754, 0.8096, 0.1754, 0.8189, 0.1735, 0.8189, 0.1738, 0.8096, 0.1738, 0.8096, 0.1754, 0.8096, 0.1754, 0.8096, 0.1735, 0.8096, 0.1735, 0.8096, 0.1754, 0.8189, 0.1738, 0.8189, 0.1738, 0.8189, 0.1735, 0.8189, 0.1735, 0.8189, 0.1754, 0.8189, 0.1738, 0.8096, 0.1738, 0.8189, 0.1738, 0.8189, 0.1738, 0.8096, 0.1738, 0.8189, 0.1754, 0.8189, 0.1754, 0.8096, 0.1738, 0.8096, 0.1738, 0.8128, 0.1738, 0.8128, 0.1738, 0.8138, 0.1738, 0.8138, 0.1738, 0.8128, 0.1892, 0.8128, 0.1892, 0.8138, 0.1738, 0.8138, 0.2029, 0.8096, 0.2029, 0.8096, 0.2029, 0.8189, 0.2029, 0.8189, 0.2045, 0.8189, 0.2045, 0.8096, 0.2049, 0.8096, 0.2049, 0.8189, 0.2049, 0.8096, 0.2049, 0.8096, 0.2049, 0.8189, 0.2049, 0.8189, 0.2049, 0.8096, 0.2029, 0.8096, 0.2029, 0.8189, 0.2049, 0.8189, 0.2045, 0.8096, 0.2045, 0.8096, 0.2029, 0.8096, 0.2029, 0.8096, 0.2049, 0.8096, 0.2049, 0.8096, 0.2029, 0.8189, 0.2045, 0.8189, 0.2045, 0.8189, 0.2049, 0.8189, 0.2049, 0.8189, 0.2029, 0.8189, 0.2045, 0.8096, 0.2045, 0.8189, 0.2045, 0.8189, 0.2045, 0.8096, 0.2045, 0.8189, 0.2029, 0.8189, 0.2029, 0.8096, 0.2045, 0.8096, 0.2045, 0.8128, 0.2045, 0.8128, 0.2045, 0.8138, 0.2045, 0.8138, 0.2045, 0.8128, 0.1892, 0.8128, 0.1892, 0.8138, 0.2045, 0.8138, 0.1892, 0.8128, 0.1738, 0.8128, 0.1738, 0.8128, 0.1738, 0.8128, 0.1892, 0.8128, 0.2045, 0.8128, 0.2045, 0.8128, 0.2045, 0.8128, 0.1754, 0.8096, 0.1754, 0.8189, 0.1754, 0.8189, 0.1754, 0.8096, 0.1738, 0.8189, 0.1735, 0.8189, 0.1735, 0.8096, 0.1738, 0.8096, 0.1735, 0.8096, 0.1735, 0.8189, 0.1735, 0.8189, 0.1735, 0.8096, 0.1735, 0.8096, 0.1735, 0.8189, 0.1754, 0.8189, 0.1754, 0.8096, 0.1738, 0.8096, 0.1735, 0.8096, 0.1735, 0.8096, 0.1754, 0.8096, 0.1754, 0.8096, 0.1738, 0.8096, 0.1754, 0.8189, 0.1754, 0.8189, 0.1735, 0.8189, 0.1735, 0.8189, 0.1738, 0.8189, 0.1738, 0.8189, 0.1738, 0.8096, 0.1738, 0.8096, 0.1738, 0.8189, 0.1738, 0.8189, 0.1738, 0.8189, 0.1738, 0.8096, 0.1754, 0.8096, 0.1754, 0.8189, 0.1738, 0.8128, 0.1738, 0.8138, 0.1738, 0.8138, 0.1738, 0.8128, 0.1738, 0.8128, 0.1738, 0.8138, 0.1892, 0.8138, 0.1892, 0.8128, 0.2155, 0.7962, 0.2155, 0.8152, 0.1882, 0.8152, 0.1609, 0.8152, 0.1609, 0.7962, 0.1609, 0.7772, 0.1882, 0.7772, 0.2155, 0.7772, 0.2029, 0.8189, 0.2029, 0.8281, 0.2029, 0.8281, 0.2029, 0.8189, 0.2045, 0.8281, 0.2049, 0.8281, 0.2049, 0.8189, 0.2045, 0.8189, 0.2049, 0.8189, 0.2049, 0.8281, 0.2049, 0.8281, 0.2049, 0.8189, 0.2049, 0.8189, 0.2049, 0.8281, 0.2029, 0.8281, 0.2029, 0.8189, 0.2045, 0.8189, 0.2049, 0.8189, 0.2049, 0.8189, 0.2029, 0.8189, 0.2029, 0.8189, 0.2045, 0.8189, 0.2029, 0.8281, 0.2029, 0.8281, 0.2049, 0.8281, 0.2049, 0.8281, 0.2045, 0.8281, 0.2045, 0.8281, 0.2045, 0.8189, 0.2045, 0.8189, 0.2045, 0.8281, 0.2045, 0.8281, 0.2045, 0.8281, 0.2045, 0.8189, 0.2029, 0.8189, 0.2029, 0.8281, 0.2045, 0.8221, 0.2045, 0.8231, 0.2045, 0.8231, 0.2045, 0.8221, 0.2045, 0.8221, 0.2045, 0.8231, 0.1892, 0.8231, 0.1892, 0.8221, 0.1754, 0.8189, 0.1754, 0.8189, 0.1754, 0.8281, 0.1754, 0.8281, 0.1738, 0.8281, 0.1738, 0.8189, 0.1735, 0.8189, 0.1735, 0.8281, 0.1735, 0.8189, 0.1735, 0.8189, 0.1735, 0.8281, 0.1735, 0.8281, 0.1735, 0.8189, 0.1754, 0.8189, 0.1754, 0.8281, 0.1735, 0.8281, 0.1738, 0.8189, 0.1738, 0.8189, 0.1754, 0.8189, 0.1754, 0.8189, 0.1735, 0.8189, 0.1735, 0.8189, 0.1754, 0.8281, 0.1738, 0.8281, 0.1738, 0.8281, 0.1735, 0.8281, 0.1735, 0.8281, 0.1754, 0.8281, 0.1738, 0.8189, 0.1738, 0.8281, 0.1738, 0.8281, 0.1738, 0.8189, 0.1738, 0.8281, 0.1754, 0.8281, 0.1754, 0.8189, 0.1738, 0.8189, 0.1738, 0.8221, 0.1738, 0.8221, 0.1738, 0.8231, 0.1738, 0.8231, 0.1738, 0.8221, 0.1892, 0.8221, 0.1892, 0.8231, 0.1738, 0.8231, 0.2029, 0.8189, 0.2029, 0.8189, 0.2029, 0.8281, 0.2029, 0.8281, 0.2045, 0.8281, 0.2045, 0.8189, 0.2049, 0.8189, 0.2049, 0.8281, 0.2049, 0.8189, 0.2049, 0.8189, 0.2049, 0.8281, 0.2049, 0.8281, 0.2049, 0.8189, 0.2029, 0.8189, 0.2029, 0.8281, 0.2049, 0.8281, 0.2045, 0.8189, 0.2045, 0.8189, 0.2029, 0.8189, 0.2029, 0.8189, 0.2049, 0.8189, 0.2049, 0.8189, 0.2029, 0.8281, 0.2045, 0.8281, 0.2045, 0.8281, 0.2049, 0.8281, 0.2049, 0.8281, 0.2029, 0.8281, 0.2045, 0.8189, 0.2045, 0.8281, 0.2045, 0.8281, 0.2045, 0.8189, 0.2045, 0.8281, 0.2029, 0.8281, 0.2029, 0.8189, 0.2045, 0.8189, 0.2045, 0.8221, 0.2045, 0.8221, 0.2045, 0.8231, 0.2045, 0.8231, 0.2045, 0.8221, 0.1892, 0.8221, 0.1892, 0.8231, 0.2045, 0.8231, 0.1892, 0.8221, 0.1738, 0.8221, 0.1738, 0.8221, 0.1738, 0.8221, 0.1892, 0.8221, 0.2045, 0.8221, 0.2045, 0.8221, 0.2045, 0.8221, 0.1754, 0.8189, 0.1754, 0.8281, 0.1754, 0.8281, 0.1754, 0.8189, 0.1738, 0.8281, 0.1735, 0.8281, 0.1735, 0.8189, 0.1738, 0.8189, 0.1735, 0.8189, 0.1735, 0.8281, 0.1735, 0.8281, 0.1735, 0.8189, 0.1735, 0.8189, 0.1735, 0.8281, 0.1754, 0.8281, 0.1754, 0.8189, 0.1738, 0.8189, 0.1735, 0.8189, 0.1735, 0.8189, 0.1754, 0.8189, 0.1754, 0.8189, 0.1738, 0.8189, 0.1754, 0.8281, 0.1754, 0.8281, 0.1735, 0.8281, 0.1735, 0.8281, 0.1738, 0.8281, 0.1738, 0.8281, 0.1738, 0.8189, 0.1738, 0.8189, 0.1738, 0.8281, 0.1738, 0.8281, 0.1738, 0.8281, 0.1738, 0.8189, 0.1754, 0.8189, 0.1754, 0.8281, 0.1738, 0.8221, 0.1738, 0.8231, 0.1738, 0.8231, 0.1738, 0.8221, 0.1738, 0.8221, 0.1738, 0.8231, 0.1892, 0.8231, 0.1892, 0.8221, 0.2155, 0.7962, 0.2155, 0.8152, 0.1882, 0.8152, 0.1609, 0.8152, 0.1609, 0.7962, 0.1609, 0.7772, 0.1882, 0.7772, 0.2155, 0.7772])
me_cube_002.materials.append(mat_material_001)
me_cube_002.use_mirror_vertex_groups = False
me_cube_002.update()

# ---- objects
ob_cube = bpy.data.objects.new('Cube', me_cube)
ob_cube_001 = bpy.data.objects.new('Cube.001', me_cube_002)

# ---- transforms, parenting, visibility, modifiers, constraints
ob_cube.location = (0.0, 0.0, 0.0)
ob_cube.lock_rotations_4d = False
ob_cube.empty_display_type = 'ARROWS'
ob_cube.lineart.crease_threshold = 0.0
_m = ob_cube.modifiers.new('Mirror', 'MIRROR')
_m.use_axis = (True, True, False)
_m.use_clip = True
_m = ob_cube.modifiers.new('Array', 'ARRAY')
_m.count = 6
_m.relative_offset_displace = (0.0, 0.0, 1.0)
ob_cube_001.location = (0.0, 0.0, 0.0)
ob_cube_001.scale = (0.7016, 0.7016, 0.7016)
ob_cube_001.lock_rotations_4d = False
ob_cube_001.empty_display_type = 'ARROWS'
ob_cube_001.lineart.crease_threshold = 0.0

# ---- collection membership
col_collection.objects.link(ob_cube)
col_collection_2.objects.link(ob_cube_001)
def _layer_coll(name, lc=None):
    lc = lc or bpy.context.view_layer.layer_collection
    for c in lc.children:
        if c.name == name: return c
        r = _layer_coll(name, c)
        if r: return r
_layer_coll('Collection').exclude = True

# ---- scene / render settings (as saved in the file)
scene.frame_start = 1; scene.frame_end = 250; scene.frame_set(1)
scene.render.engine = 'BLENDER_EEVEE_NEXT'
bpy.context.view_layer.update()

# ---- added for rendering (the .blend has no active camera and no usable light): camera, sun
cam_auto = bpy.data.cameras.new('AutoCamera')
cam_auto.lens = 50.0
cam_auto.sensor_width = 36.0
cam_auto.clip_end = 1000.0
ob_auto_camera = bpy.data.objects.new('AutoCamera', cam_auto)
scene.collection.objects.link(ob_auto_camera)
ob_auto_camera.location = (2.82911, -3.35992, 3.36376)
ob_auto_camera.rotation_euler = (1.09748, -7.21219e-08, 0.694738)
scene.camera = ob_auto_camera
light_auto_sun = bpy.data.lights.new('AutoSun', 'SUN')
light_auto_sun.energy = 3.0
light_auto_sun.angle = 0.0523599
ob_auto_sun = bpy.data.objects.new('AutoSun', light_auto_sun)
scene.collection.objects.link(ob_auto_sun)
ob_auto_sun.rotation_euler = (0.872665, 0.174533, 0.523599)
bpy.context.view_layer.update()
